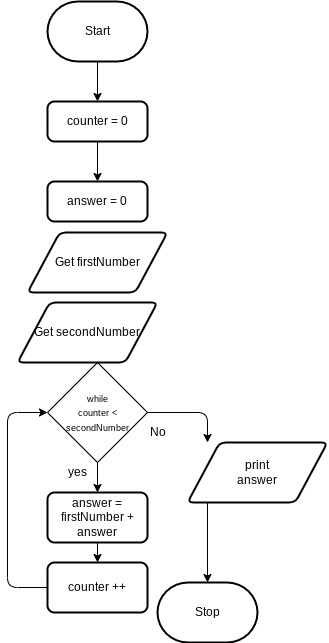

The diagram above was exported from draw.io. Its source (the exported page's mxGraphModel, read from the mxfile embedded in the PNG):
<mxGraphModel dx="908" dy="661" grid="1" gridSize="10" guides="1" tooltips="1" connect="1" arrows="1" fold="1" page="1" pageScale="1" pageWidth="850" pageHeight="1100" math="0" shadow="0">
  <root>
    <mxCell id="0" />
    <mxCell id="1" parent="0" />
    <mxCell id="7" style="edgeStyle=none;html=1;entryX=0.5;entryY=0;entryDx=0;entryDy=0;" parent="1" source="2" target="22" edge="1">
      <mxGeometry relative="1" as="geometry">
        <mxPoint x="350" y="109" as="targetPoint" />
      </mxGeometry>
    </mxCell>
    <mxCell id="2" value="Start" style="strokeWidth=2;html=1;shape=mxgraph.flowchart.terminator;whiteSpace=wrap;" parent="1" vertex="1">
      <mxGeometry x="300" y="89" width="100" height="60" as="geometry" />
    </mxCell>
    <mxCell id="6" value="Stop" style="strokeWidth=2;html=1;shape=mxgraph.flowchart.terminator;whiteSpace=wrap;" parent="1" vertex="1">
      <mxGeometry x="410" y="670" width="100" height="60" as="geometry" />
    </mxCell>
    <mxCell id="15" style="edgeStyle=none;html=1;entryX=0.5;entryY=0;entryDx=0;entryDy=0;" parent="1" source="11" target="13" edge="1">
      <mxGeometry relative="1" as="geometry">
        <Array as="points" />
        <mxPoint x="350" y="570" as="targetPoint" />
      </mxGeometry>
    </mxCell>
    <mxCell id="19" style="edgeStyle=none;html=1;entryX=0.5;entryY=0;entryDx=0;entryDy=0;" parent="1" source="11" edge="1">
      <mxGeometry relative="1" as="geometry">
        <Array as="points">
          <mxPoint x="460" y="500" />
        </Array>
        <mxPoint x="460" y="530" as="targetPoint" />
      </mxGeometry>
    </mxCell>
    <mxCell id="11" value="&lt;font style=&quot;font-size: 9px&quot;&gt;while&lt;br&gt;counter &amp;lt;&lt;br&gt;secondNumber&lt;br&gt;&lt;/font&gt;" style="rhombus;whiteSpace=wrap;html=1;" parent="1" vertex="1">
      <mxGeometry x="300" y="450" width="100" height="100" as="geometry" />
    </mxCell>
    <mxCell id="27" style="edgeStyle=none;html=1;entryX=0.5;entryY=0;entryDx=0;entryDy=0;" parent="1" source="13" target="26" edge="1">
      <mxGeometry relative="1" as="geometry" />
    </mxCell>
    <mxCell id="13" value="answer = firstNumber +&lt;br&gt;answer" style="rounded=1;whiteSpace=wrap;html=1;absoluteArcSize=1;arcSize=14;strokeWidth=2;" parent="1" vertex="1">
      <mxGeometry x="300" y="580" width="100" height="50" as="geometry" />
    </mxCell>
    <mxCell id="25" style="edgeStyle=none;html=1;" parent="1" target="6" edge="1">
      <mxGeometry relative="1" as="geometry">
        <mxPoint x="460" y="590" as="sourcePoint" />
      </mxGeometry>
    </mxCell>
    <mxCell id="24" style="edgeStyle=none;html=1;" parent="1" source="22" target="23" edge="1">
      <mxGeometry relative="1" as="geometry" />
    </mxCell>
    <mxCell id="22" value="counter = 0" style="rounded=1;whiteSpace=wrap;html=1;absoluteArcSize=1;arcSize=14;strokeWidth=2;" parent="1" vertex="1">
      <mxGeometry x="300" y="189" width="100" height="40" as="geometry" />
    </mxCell>
    <mxCell id="23" value="answer = 0" style="rounded=1;whiteSpace=wrap;html=1;absoluteArcSize=1;arcSize=14;strokeWidth=2;" parent="1" vertex="1">
      <mxGeometry x="300" y="269" width="100" height="40" as="geometry" />
    </mxCell>
    <mxCell id="28" style="edgeStyle=none;html=1;entryX=0;entryY=0.5;entryDx=0;entryDy=0;" parent="1" source="26" target="11" edge="1">
      <mxGeometry relative="1" as="geometry">
        <Array as="points">
          <mxPoint x="260" y="675" />
          <mxPoint x="260" y="500" />
        </Array>
      </mxGeometry>
    </mxCell>
    <mxCell id="26" value="counter ++" style="rounded=1;whiteSpace=wrap;html=1;absoluteArcSize=1;arcSize=14;strokeWidth=2;" parent="1" vertex="1">
      <mxGeometry x="300" y="650" width="100" height="50" as="geometry" />
    </mxCell>
    <mxCell id="30" value="Get firstNumber" style="shape=parallelogram;html=1;strokeWidth=2;perimeter=parallelogramPerimeter;whiteSpace=wrap;rounded=1;arcSize=12;size=0.23;" parent="1" vertex="1">
      <mxGeometry x="280" y="320" width="140" height="60" as="geometry" />
    </mxCell>
    <mxCell id="31" value="Get secondNumber" style="shape=parallelogram;html=1;strokeWidth=2;perimeter=parallelogramPerimeter;whiteSpace=wrap;rounded=1;arcSize=12;size=0.23;" parent="1" vertex="1">
      <mxGeometry x="270" y="390" width="140" height="60" as="geometry" />
    </mxCell>
    <mxCell id="32" value="yes" style="text;html=1;align=center;verticalAlign=middle;resizable=0;points=[];autosize=1;strokeColor=none;fillColor=none;" parent="1" vertex="1">
      <mxGeometry x="315" y="550" width="30" height="20" as="geometry" />
    </mxCell>
    <mxCell id="33" value="No" style="text;html=1;align=center;verticalAlign=middle;resizable=0;points=[];autosize=1;strokeColor=none;fillColor=none;" parent="1" vertex="1">
      <mxGeometry x="395" y="510" width="30" height="20" as="geometry" />
    </mxCell>
    <mxCell id="34" value="print&lt;br&gt;answer" style="shape=parallelogram;html=1;strokeWidth=2;perimeter=parallelogramPerimeter;whiteSpace=wrap;rounded=1;arcSize=12;size=0.23;" parent="1" vertex="1">
      <mxGeometry x="440" y="530" width="140" height="60" as="geometry" />
    </mxCell>
  </root>
</mxGraphModel>